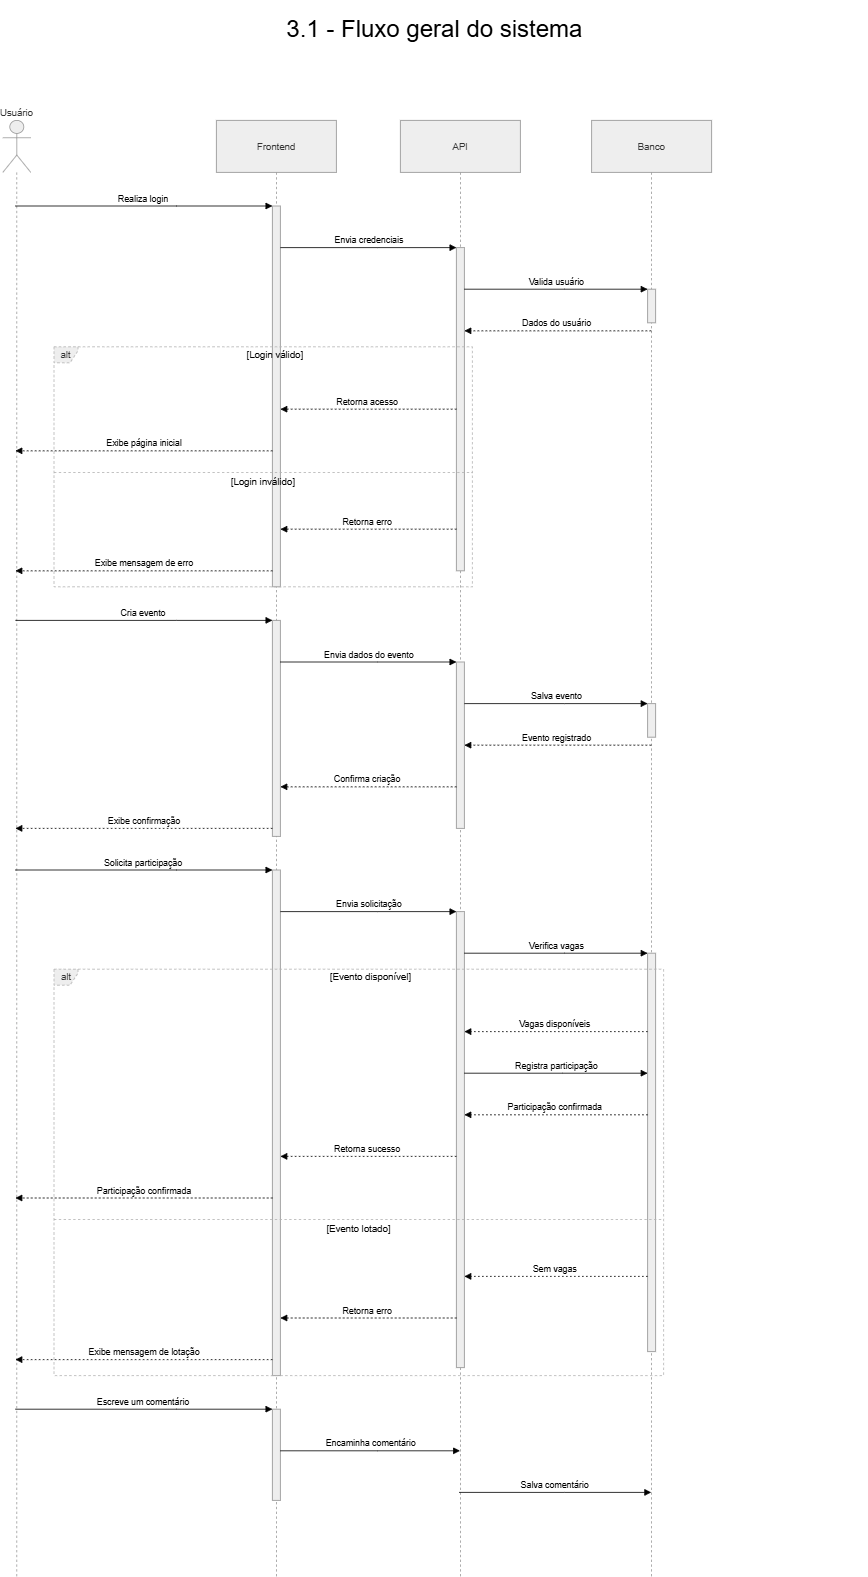

The diagram above was exported from draw.io. Its source (the exported page's mxGraphModel, read from the mxfile embedded in the PNG):
<mxGraphModel dx="2207" dy="1260" grid="1" gridSize="10" guides="1" tooltips="1" connect="1" arrows="1" fold="1" page="1" pageScale="1" pageWidth="827" pageHeight="1169" math="0" shadow="0">
  <root>
    <mxCell id="0" />
    <mxCell id="1" parent="0" />
    <mxCell id="DgDIHEJy3S-4DtVpye5e-1" parent="1" style="shape=umlLifeline;perimeter=lifelinePerimeter;whiteSpace=wrap;container=1;dropTarget=0;collapsible=0;recursiveResize=0;outlineConnect=0;portConstraint=eastwest;newEdgeStyle={&quot;edgeStyle&quot;:&quot;elbowEdgeStyle&quot;,&quot;elbow&quot;:&quot;vertical&quot;,&quot;curved&quot;:0,&quot;rounded&quot;:0};participant=umlActor;verticalAlign=bottom;labelPosition=center;verticalLabelPosition=top;align=center;size=65;fillColor=light-dark(#eeeeee,#1f2020);strokeColor=light-dark(#999999,#cccccc);fontColor=light-dark(#333333,#cccccc);" value="Usuário" vertex="1">
      <mxGeometry height="1820" width="35" x="40" y="180" as="geometry" />
    </mxCell>
    <mxCell id="DgDIHEJy3S-4DtVpye5e-2" parent="1" style="shape=umlLifeline;perimeter=lifelinePerimeter;whiteSpace=wrap;container=1;dropTarget=0;collapsible=0;recursiveResize=0;outlineConnect=0;portConstraint=eastwest;newEdgeStyle={&quot;edgeStyle&quot;:&quot;elbowEdgeStyle&quot;,&quot;elbow&quot;:&quot;vertical&quot;,&quot;curved&quot;:0,&quot;rounded&quot;:0};size=65;fillColor=light-dark(#eeeeee,#1f2020);strokeColor=light-dark(#999999,#cccccc);fontColor=light-dark(#333333,#cccccc);" value="Frontend" vertex="1">
      <mxGeometry height="1820" width="150" x="307" y="180" as="geometry" />
    </mxCell>
    <mxCell id="DgDIHEJy3S-4DtVpye5e-3" parent="DgDIHEJy3S-4DtVpye5e-2" style="points=[];perimeter=orthogonalPerimeter;outlineConnect=0;targetShapes=umlLifeline;portConstraint=eastwest;newEdgeStyle={&quot;edgeStyle&quot;:&quot;elbowEdgeStyle&quot;,&quot;elbow&quot;:&quot;vertical&quot;,&quot;curved&quot;:0,&quot;rounded&quot;:0};fillColor=light-dark(#eeeeee,#1f2020);strokeColor=light-dark(#999999,#cccccc);fontColor=light-dark(#333333,#cccccc);" value="" vertex="1">
      <mxGeometry height="476" width="10" x="70" y="107" as="geometry" />
    </mxCell>
    <mxCell id="DgDIHEJy3S-4DtVpye5e-4" parent="DgDIHEJy3S-4DtVpye5e-2" style="points=[];perimeter=orthogonalPerimeter;outlineConnect=0;targetShapes=umlLifeline;portConstraint=eastwest;newEdgeStyle={&quot;edgeStyle&quot;:&quot;elbowEdgeStyle&quot;,&quot;elbow&quot;:&quot;vertical&quot;,&quot;curved&quot;:0,&quot;rounded&quot;:0};fillColor=light-dark(#eeeeee,#1f2020);strokeColor=light-dark(#999999,#cccccc);fontColor=light-dark(#333333,#cccccc);" value="" vertex="1">
      <mxGeometry height="270" width="10" x="70" y="625" as="geometry" />
    </mxCell>
    <mxCell id="DgDIHEJy3S-4DtVpye5e-5" parent="DgDIHEJy3S-4DtVpye5e-2" style="points=[];perimeter=orthogonalPerimeter;outlineConnect=0;targetShapes=umlLifeline;portConstraint=eastwest;newEdgeStyle={&quot;edgeStyle&quot;:&quot;elbowEdgeStyle&quot;,&quot;elbow&quot;:&quot;vertical&quot;,&quot;curved&quot;:0,&quot;rounded&quot;:0};fillColor=light-dark(#eeeeee,#1f2020);strokeColor=light-dark(#999999,#cccccc);fontColor=light-dark(#333333,#cccccc);" value="" vertex="1">
      <mxGeometry height="632" width="10" x="70" y="937" as="geometry" />
    </mxCell>
    <mxCell id="DgDIHEJy3S-4DtVpye5e-6" parent="DgDIHEJy3S-4DtVpye5e-2" style="points=[];perimeter=orthogonalPerimeter;outlineConnect=0;targetShapes=umlLifeline;portConstraint=eastwest;newEdgeStyle={&quot;edgeStyle&quot;:&quot;elbowEdgeStyle&quot;,&quot;elbow&quot;:&quot;vertical&quot;,&quot;curved&quot;:0,&quot;rounded&quot;:0};fillColor=light-dark(#eeeeee,#1f2020);strokeColor=light-dark(#999999,#cccccc);fontColor=light-dark(#333333,#cccccc);" value="" vertex="1">
      <mxGeometry height="114" width="10" x="70" y="1611" as="geometry" />
    </mxCell>
    <mxCell id="DgDIHEJy3S-4DtVpye5e-7" parent="1" style="shape=umlLifeline;perimeter=lifelinePerimeter;whiteSpace=wrap;container=1;dropTarget=0;collapsible=0;recursiveResize=0;outlineConnect=0;portConstraint=eastwest;newEdgeStyle={&quot;edgeStyle&quot;:&quot;elbowEdgeStyle&quot;,&quot;elbow&quot;:&quot;vertical&quot;,&quot;curved&quot;:0,&quot;rounded&quot;:0};size=65;fillColor=light-dark(#eeeeee,#1f2020);strokeColor=light-dark(#999999,#cccccc);fontColor=light-dark(#333333,#cccccc);" value="API" vertex="1">
      <mxGeometry height="1820" width="150" x="537" y="180" as="geometry" />
    </mxCell>
    <mxCell id="DgDIHEJy3S-4DtVpye5e-8" parent="DgDIHEJy3S-4DtVpye5e-7" style="points=[];perimeter=orthogonalPerimeter;outlineConnect=0;targetShapes=umlLifeline;portConstraint=eastwest;newEdgeStyle={&quot;edgeStyle&quot;:&quot;elbowEdgeStyle&quot;,&quot;elbow&quot;:&quot;vertical&quot;,&quot;curved&quot;:0,&quot;rounded&quot;:0};fillColor=light-dark(#eeeeee,#1f2020);strokeColor=light-dark(#999999,#cccccc);fontColor=light-dark(#333333,#cccccc);" value="" vertex="1">
      <mxGeometry height="404" width="10" x="70" y="159" as="geometry" />
    </mxCell>
    <mxCell id="DgDIHEJy3S-4DtVpye5e-9" parent="DgDIHEJy3S-4DtVpye5e-7" style="points=[];perimeter=orthogonalPerimeter;outlineConnect=0;targetShapes=umlLifeline;portConstraint=eastwest;newEdgeStyle={&quot;edgeStyle&quot;:&quot;elbowEdgeStyle&quot;,&quot;elbow&quot;:&quot;vertical&quot;,&quot;curved&quot;:0,&quot;rounded&quot;:0};fillColor=light-dark(#eeeeee,#1f2020);strokeColor=light-dark(#999999,#cccccc);fontColor=light-dark(#333333,#cccccc);" value="" vertex="1">
      <mxGeometry height="208" width="10" x="70" y="677" as="geometry" />
    </mxCell>
    <mxCell id="DgDIHEJy3S-4DtVpye5e-10" parent="DgDIHEJy3S-4DtVpye5e-7" style="points=[];perimeter=orthogonalPerimeter;outlineConnect=0;targetShapes=umlLifeline;portConstraint=eastwest;newEdgeStyle={&quot;edgeStyle&quot;:&quot;elbowEdgeStyle&quot;,&quot;elbow&quot;:&quot;vertical&quot;,&quot;curved&quot;:0,&quot;rounded&quot;:0};fillColor=light-dark(#eeeeee,#1f2020);strokeColor=light-dark(#999999,#cccccc);fontColor=light-dark(#333333,#cccccc);" value="" vertex="1">
      <mxGeometry height="570" width="10" x="70" y="989" as="geometry" />
    </mxCell>
    <mxCell id="DgDIHEJy3S-4DtVpye5e-11" parent="1" style="shape=umlLifeline;perimeter=lifelinePerimeter;whiteSpace=wrap;container=1;dropTarget=0;collapsible=0;recursiveResize=0;outlineConnect=0;portConstraint=eastwest;newEdgeStyle={&quot;edgeStyle&quot;:&quot;elbowEdgeStyle&quot;,&quot;elbow&quot;:&quot;vertical&quot;,&quot;curved&quot;:0,&quot;rounded&quot;:0};size=65;fillColor=light-dark(#eeeeee,#1f2020);strokeColor=light-dark(#999999,#cccccc);fontColor=light-dark(#333333,#cccccc);" value="Banco" vertex="1">
      <mxGeometry height="1820" width="150" x="776" y="180" as="geometry" />
    </mxCell>
    <mxCell id="DgDIHEJy3S-4DtVpye5e-12" parent="DgDIHEJy3S-4DtVpye5e-11" style="points=[];perimeter=orthogonalPerimeter;outlineConnect=0;targetShapes=umlLifeline;portConstraint=eastwest;newEdgeStyle={&quot;edgeStyle&quot;:&quot;elbowEdgeStyle&quot;,&quot;elbow&quot;:&quot;vertical&quot;,&quot;curved&quot;:0,&quot;rounded&quot;:0};fillColor=light-dark(#eeeeee,#1f2020);strokeColor=light-dark(#999999,#cccccc);fontColor=light-dark(#333333,#cccccc);" value="" vertex="1">
      <mxGeometry height="42" width="10" x="70" y="211" as="geometry" />
    </mxCell>
    <mxCell id="DgDIHEJy3S-4DtVpye5e-13" parent="DgDIHEJy3S-4DtVpye5e-11" style="points=[];perimeter=orthogonalPerimeter;outlineConnect=0;targetShapes=umlLifeline;portConstraint=eastwest;newEdgeStyle={&quot;edgeStyle&quot;:&quot;elbowEdgeStyle&quot;,&quot;elbow&quot;:&quot;vertical&quot;,&quot;curved&quot;:0,&quot;rounded&quot;:0};fillColor=light-dark(#eeeeee,#1f2020);strokeColor=light-dark(#999999,#cccccc);fontColor=light-dark(#333333,#cccccc);" value="" vertex="1">
      <mxGeometry height="42" width="10" x="70" y="729" as="geometry" />
    </mxCell>
    <mxCell id="DgDIHEJy3S-4DtVpye5e-14" parent="DgDIHEJy3S-4DtVpye5e-11" style="points=[];perimeter=orthogonalPerimeter;outlineConnect=0;targetShapes=umlLifeline;portConstraint=eastwest;newEdgeStyle={&quot;edgeStyle&quot;:&quot;elbowEdgeStyle&quot;,&quot;elbow&quot;:&quot;vertical&quot;,&quot;curved&quot;:0,&quot;rounded&quot;:0};fillColor=light-dark(#eeeeee,#1f2020);strokeColor=light-dark(#999999,#cccccc);fontColor=light-dark(#333333,#cccccc);" value="" vertex="1">
      <mxGeometry height="498" width="10" x="70" y="1041" as="geometry" />
    </mxCell>
    <mxCell id="DgDIHEJy3S-4DtVpye5e-16" parent="1" style="shape=umlFrame;dashed=1;pointerEvents=0;dropTarget=0;strokeColor=#B3B3B3;height=20;width=30;fillColor=light-dark(#eeeeee,#1f2020);fontColor=light-dark(#333333,#cccccc);" value="alt" vertex="1">
      <mxGeometry height="300" width="523" x="104" y="463" as="geometry" />
    </mxCell>
    <mxCell id="DgDIHEJy3S-4DtVpye5e-17" parent="DgDIHEJy3S-4DtVpye5e-16" style="text;strokeColor=none;fillColor=none;align=center;verticalAlign=middle;whiteSpace=wrap;" value="[Login válido]" vertex="1">
      <mxGeometry height="20" width="493" x="30" as="geometry" />
    </mxCell>
    <mxCell id="DgDIHEJy3S-4DtVpye5e-18" parent="DgDIHEJy3S-4DtVpye5e-16" style="shape=line;dashed=1;whiteSpace=wrap;verticalAlign=top;labelPosition=center;verticalLabelPosition=middle;align=center;strokeColor=#B3B3B3;" value="[Login inválido]" vertex="1">
      <mxGeometry height="4" width="523" y="155" as="geometry" />
    </mxCell>
    <mxCell id="DgDIHEJy3S-4DtVpye5e-19" parent="1" style="shape=umlFrame;dashed=1;pointerEvents=0;dropTarget=0;strokeColor=#B3B3B3;height=20;width=30;fillColor=light-dark(#eeeeee,#1f2020);fontColor=light-dark(#333333,#cccccc);" value="alt" vertex="1">
      <mxGeometry height="508" width="762" x="104" y="1241" as="geometry" />
    </mxCell>
    <mxCell id="DgDIHEJy3S-4DtVpye5e-20" parent="DgDIHEJy3S-4DtVpye5e-19" style="text;strokeColor=none;fillColor=none;align=center;verticalAlign=middle;whiteSpace=wrap;" value="[Evento disponível]" vertex="1">
      <mxGeometry height="20" width="732" x="30" as="geometry" />
    </mxCell>
    <mxCell id="DgDIHEJy3S-4DtVpye5e-21" parent="DgDIHEJy3S-4DtVpye5e-19" style="shape=line;dashed=1;whiteSpace=wrap;verticalAlign=top;labelPosition=center;verticalLabelPosition=middle;align=center;strokeColor=#B3B3B3;" value="[Evento lotado]" vertex="1">
      <mxGeometry height="4" width="762" y="311" as="geometry" />
    </mxCell>
    <mxCell id="DgDIHEJy3S-4DtVpye5e-22" edge="1" parent="1" source="DgDIHEJy3S-4DtVpye5e-1" style="verticalAlign=bottom;edgeStyle=elbowEdgeStyle;elbow=vertical;curved=0;rounded=0;endArrow=block;" target="DgDIHEJy3S-4DtVpye5e-3" value="Realiza login">
      <mxGeometry relative="1" as="geometry">
        <Array as="points">
          <mxPoint x="257" y="287" />
        </Array>
      </mxGeometry>
    </mxCell>
    <mxCell id="DgDIHEJy3S-4DtVpye5e-23" edge="1" parent="1" source="DgDIHEJy3S-4DtVpye5e-3" style="verticalAlign=bottom;edgeStyle=elbowEdgeStyle;elbow=vertical;curved=0;rounded=0;endArrow=block;" target="DgDIHEJy3S-4DtVpye5e-8" value="Envia credenciais">
      <mxGeometry relative="1" as="geometry">
        <Array as="points">
          <mxPoint x="508" y="339" />
        </Array>
      </mxGeometry>
    </mxCell>
    <mxCell id="DgDIHEJy3S-4DtVpye5e-24" edge="1" parent="1" source="DgDIHEJy3S-4DtVpye5e-8" style="verticalAlign=bottom;edgeStyle=elbowEdgeStyle;elbow=vertical;curved=0;rounded=0;endArrow=block;" target="DgDIHEJy3S-4DtVpye5e-12" value="Valida usuário">
      <mxGeometry relative="1" as="geometry">
        <Array as="points">
          <mxPoint x="742" y="391" />
        </Array>
      </mxGeometry>
    </mxCell>
    <mxCell id="DgDIHEJy3S-4DtVpye5e-25" edge="1" parent="1" source="DgDIHEJy3S-4DtVpye5e-11" style="verticalAlign=bottom;edgeStyle=elbowEdgeStyle;elbow=vertical;curved=0;rounded=0;dashed=1;dashPattern=2 3;endArrow=block;" target="DgDIHEJy3S-4DtVpye5e-8" value="Dados do usuário">
      <mxGeometry relative="1" as="geometry">
        <Array as="points">
          <mxPoint x="743" y="443" />
        </Array>
      </mxGeometry>
    </mxCell>
    <mxCell id="DgDIHEJy3S-4DtVpye5e-26" edge="1" parent="1" source="DgDIHEJy3S-4DtVpye5e-8" style="verticalAlign=bottom;edgeStyle=elbowEdgeStyle;elbow=vertical;curved=0;rounded=0;dashed=1;dashPattern=2 3;endArrow=block;" target="DgDIHEJy3S-4DtVpye5e-3" value="Retorna acesso">
      <mxGeometry relative="1" as="geometry">
        <Array as="points">
          <mxPoint x="509" y="541" />
        </Array>
      </mxGeometry>
    </mxCell>
    <mxCell id="DgDIHEJy3S-4DtVpye5e-27" edge="1" parent="1" source="DgDIHEJy3S-4DtVpye5e-3" style="verticalAlign=bottom;edgeStyle=elbowEdgeStyle;elbow=vertical;curved=0;rounded=0;dashed=1;dashPattern=2 3;endArrow=block;" target="DgDIHEJy3S-4DtVpye5e-1" value="Exibe página inicial">
      <mxGeometry relative="1" as="geometry">
        <Array as="points">
          <mxPoint x="258" y="593" />
        </Array>
      </mxGeometry>
    </mxCell>
    <mxCell id="DgDIHEJy3S-4DtVpye5e-28" edge="1" parent="1" source="DgDIHEJy3S-4DtVpye5e-8" style="verticalAlign=bottom;edgeStyle=elbowEdgeStyle;elbow=vertical;curved=0;rounded=0;dashed=1;dashPattern=2 3;endArrow=block;" target="DgDIHEJy3S-4DtVpye5e-3" value="Retorna erro">
      <mxGeometry relative="1" as="geometry">
        <Array as="points">
          <mxPoint x="509" y="691" />
        </Array>
      </mxGeometry>
    </mxCell>
    <mxCell id="DgDIHEJy3S-4DtVpye5e-29" edge="1" parent="1" source="DgDIHEJy3S-4DtVpye5e-3" style="verticalAlign=bottom;edgeStyle=elbowEdgeStyle;elbow=vertical;curved=0;rounded=0;dashed=1;dashPattern=2 3;endArrow=block;" target="DgDIHEJy3S-4DtVpye5e-1" value="Exibe mensagem de erro">
      <mxGeometry relative="1" as="geometry">
        <Array as="points">
          <mxPoint x="258" y="743" />
        </Array>
      </mxGeometry>
    </mxCell>
    <mxCell id="DgDIHEJy3S-4DtVpye5e-30" edge="1" parent="1" source="DgDIHEJy3S-4DtVpye5e-1" style="verticalAlign=bottom;edgeStyle=elbowEdgeStyle;elbow=vertical;curved=0;rounded=0;endArrow=block;" target="DgDIHEJy3S-4DtVpye5e-4" value="Cria evento">
      <mxGeometry relative="1" as="geometry">
        <Array as="points">
          <mxPoint x="257" y="805" />
        </Array>
      </mxGeometry>
    </mxCell>
    <mxCell id="DgDIHEJy3S-4DtVpye5e-31" edge="1" parent="1" source="DgDIHEJy3S-4DtVpye5e-4" style="verticalAlign=bottom;edgeStyle=elbowEdgeStyle;elbow=vertical;curved=0;rounded=0;endArrow=block;" target="DgDIHEJy3S-4DtVpye5e-9" value="Envia dados do evento">
      <mxGeometry relative="1" as="geometry">
        <Array as="points">
          <mxPoint x="508" y="857" />
        </Array>
      </mxGeometry>
    </mxCell>
    <mxCell id="DgDIHEJy3S-4DtVpye5e-32" edge="1" parent="1" source="DgDIHEJy3S-4DtVpye5e-9" style="verticalAlign=bottom;edgeStyle=elbowEdgeStyle;elbow=vertical;curved=0;rounded=0;endArrow=block;" target="DgDIHEJy3S-4DtVpye5e-13" value="Salva evento">
      <mxGeometry relative="1" as="geometry">
        <Array as="points">
          <mxPoint x="742" y="909" />
        </Array>
      </mxGeometry>
    </mxCell>
    <mxCell id="DgDIHEJy3S-4DtVpye5e-33" edge="1" parent="1" source="DgDIHEJy3S-4DtVpye5e-11" style="verticalAlign=bottom;edgeStyle=elbowEdgeStyle;elbow=vertical;curved=0;rounded=0;dashed=1;dashPattern=2 3;endArrow=block;" target="DgDIHEJy3S-4DtVpye5e-9" value="Evento registrado">
      <mxGeometry relative="1" as="geometry">
        <Array as="points">
          <mxPoint x="743" y="961" />
        </Array>
      </mxGeometry>
    </mxCell>
    <mxCell id="DgDIHEJy3S-4DtVpye5e-34" edge="1" parent="1" source="DgDIHEJy3S-4DtVpye5e-9" style="verticalAlign=bottom;edgeStyle=elbowEdgeStyle;elbow=vertical;curved=0;rounded=0;dashed=1;dashPattern=2 3;endArrow=block;" target="DgDIHEJy3S-4DtVpye5e-4" value="Confirma criação">
      <mxGeometry relative="1" as="geometry">
        <Array as="points">
          <mxPoint x="509" y="1013" />
        </Array>
      </mxGeometry>
    </mxCell>
    <mxCell id="DgDIHEJy3S-4DtVpye5e-35" edge="1" parent="1" source="DgDIHEJy3S-4DtVpye5e-4" style="verticalAlign=bottom;edgeStyle=elbowEdgeStyle;elbow=vertical;curved=0;rounded=0;dashed=1;dashPattern=2 3;endArrow=block;" target="DgDIHEJy3S-4DtVpye5e-1" value="Exibe confirmação">
      <mxGeometry relative="1" as="geometry">
        <Array as="points">
          <mxPoint x="258" y="1065" />
        </Array>
      </mxGeometry>
    </mxCell>
    <mxCell id="DgDIHEJy3S-4DtVpye5e-36" edge="1" parent="1" source="DgDIHEJy3S-4DtVpye5e-1" style="verticalAlign=bottom;edgeStyle=elbowEdgeStyle;elbow=vertical;curved=0;rounded=0;endArrow=block;" target="DgDIHEJy3S-4DtVpye5e-5" value="Solicita participação">
      <mxGeometry relative="1" as="geometry">
        <Array as="points">
          <mxPoint x="257" y="1117" />
        </Array>
      </mxGeometry>
    </mxCell>
    <mxCell id="DgDIHEJy3S-4DtVpye5e-37" edge="1" parent="1" source="DgDIHEJy3S-4DtVpye5e-5" style="verticalAlign=bottom;edgeStyle=elbowEdgeStyle;elbow=vertical;curved=0;rounded=0;endArrow=block;" target="DgDIHEJy3S-4DtVpye5e-10" value="Envia solicitação">
      <mxGeometry relative="1" as="geometry">
        <Array as="points">
          <mxPoint x="508" y="1169" />
        </Array>
      </mxGeometry>
    </mxCell>
    <mxCell id="DgDIHEJy3S-4DtVpye5e-38" edge="1" parent="1" source="DgDIHEJy3S-4DtVpye5e-10" style="verticalAlign=bottom;edgeStyle=elbowEdgeStyle;elbow=vertical;curved=0;rounded=0;endArrow=block;" target="DgDIHEJy3S-4DtVpye5e-14" value="Verifica vagas">
      <mxGeometry relative="1" as="geometry">
        <Array as="points">
          <mxPoint x="742" y="1221" />
        </Array>
      </mxGeometry>
    </mxCell>
    <mxCell id="DgDIHEJy3S-4DtVpye5e-39" edge="1" parent="1" source="DgDIHEJy3S-4DtVpye5e-14" style="verticalAlign=bottom;edgeStyle=elbowEdgeStyle;elbow=vertical;curved=0;rounded=0;dashed=1;dashPattern=2 3;endArrow=block;" target="DgDIHEJy3S-4DtVpye5e-10" value="Vagas disponíveis">
      <mxGeometry relative="1" as="geometry">
        <Array as="points">
          <mxPoint x="743" y="1319" />
        </Array>
      </mxGeometry>
    </mxCell>
    <mxCell id="DgDIHEJy3S-4DtVpye5e-40" edge="1" parent="1" source="DgDIHEJy3S-4DtVpye5e-10" style="verticalAlign=bottom;edgeStyle=elbowEdgeStyle;elbow=vertical;curved=0;rounded=0;endArrow=block;" target="DgDIHEJy3S-4DtVpye5e-14" value="Registra participação">
      <mxGeometry relative="1" as="geometry">
        <Array as="points">
          <mxPoint x="740" y="1371" />
        </Array>
      </mxGeometry>
    </mxCell>
    <mxCell id="DgDIHEJy3S-4DtVpye5e-41" edge="1" parent="1" source="DgDIHEJy3S-4DtVpye5e-14" style="verticalAlign=bottom;edgeStyle=elbowEdgeStyle;elbow=vertical;curved=0;rounded=0;dashed=1;dashPattern=2 3;endArrow=block;" target="DgDIHEJy3S-4DtVpye5e-10" value="Participação confirmada">
      <mxGeometry relative="1" as="geometry">
        <Array as="points">
          <mxPoint x="743" y="1423" />
        </Array>
      </mxGeometry>
    </mxCell>
    <mxCell id="DgDIHEJy3S-4DtVpye5e-42" edge="1" parent="1" source="DgDIHEJy3S-4DtVpye5e-10" style="verticalAlign=bottom;edgeStyle=elbowEdgeStyle;elbow=vertical;curved=0;rounded=0;dashed=1;dashPattern=2 3;endArrow=block;" target="DgDIHEJy3S-4DtVpye5e-5" value="Retorna sucesso">
      <mxGeometry relative="1" as="geometry">
        <Array as="points">
          <mxPoint x="509" y="1475" />
        </Array>
      </mxGeometry>
    </mxCell>
    <mxCell id="DgDIHEJy3S-4DtVpye5e-43" edge="1" parent="1" source="DgDIHEJy3S-4DtVpye5e-5" style="verticalAlign=bottom;edgeStyle=elbowEdgeStyle;elbow=vertical;curved=0;rounded=0;dashed=1;dashPattern=2 3;endArrow=block;" target="DgDIHEJy3S-4DtVpye5e-1" value="Participação confirmada">
      <mxGeometry relative="1" as="geometry">
        <Array as="points">
          <mxPoint x="258" y="1527" />
        </Array>
      </mxGeometry>
    </mxCell>
    <mxCell id="DgDIHEJy3S-4DtVpye5e-44" edge="1" parent="1" source="DgDIHEJy3S-4DtVpye5e-14" style="verticalAlign=bottom;edgeStyle=elbowEdgeStyle;elbow=vertical;curved=0;rounded=0;dashed=1;dashPattern=2 3;endArrow=block;" target="DgDIHEJy3S-4DtVpye5e-10" value="Sem vagas">
      <mxGeometry relative="1" as="geometry">
        <Array as="points">
          <mxPoint x="743" y="1625" />
        </Array>
      </mxGeometry>
    </mxCell>
    <mxCell id="DgDIHEJy3S-4DtVpye5e-45" edge="1" parent="1" source="DgDIHEJy3S-4DtVpye5e-10" style="verticalAlign=bottom;edgeStyle=elbowEdgeStyle;elbow=vertical;curved=0;rounded=0;dashed=1;dashPattern=2 3;endArrow=block;" target="DgDIHEJy3S-4DtVpye5e-5" value="Retorna erro">
      <mxGeometry relative="1" as="geometry">
        <Array as="points">
          <mxPoint x="509" y="1677" />
        </Array>
      </mxGeometry>
    </mxCell>
    <mxCell id="DgDIHEJy3S-4DtVpye5e-46" edge="1" parent="1" source="DgDIHEJy3S-4DtVpye5e-5" style="verticalAlign=bottom;edgeStyle=elbowEdgeStyle;elbow=vertical;curved=0;rounded=0;dashed=1;dashPattern=2 3;endArrow=block;" target="DgDIHEJy3S-4DtVpye5e-1" value="Exibe mensagem de lotação">
      <mxGeometry relative="1" as="geometry">
        <Array as="points">
          <mxPoint x="258" y="1729" />
        </Array>
      </mxGeometry>
    </mxCell>
    <mxCell id="DgDIHEJy3S-4DtVpye5e-47" edge="1" parent="1" source="DgDIHEJy3S-4DtVpye5e-1" style="verticalAlign=bottom;edgeStyle=elbowEdgeStyle;elbow=vertical;curved=0;rounded=0;endArrow=block;" target="DgDIHEJy3S-4DtVpye5e-6" value="Escreve um comentário">
      <mxGeometry relative="1" as="geometry">
        <Array as="points">
          <mxPoint x="257" y="1791" />
        </Array>
      </mxGeometry>
    </mxCell>
    <mxCell id="DgDIHEJy3S-4DtVpye5e-48" edge="1" parent="1" source="DgDIHEJy3S-4DtVpye5e-6" style="verticalAlign=bottom;edgeStyle=elbowEdgeStyle;elbow=vertical;curved=0;rounded=0;endArrow=block;" target="DgDIHEJy3S-4DtVpye5e-7" value="Encaminha comentário">
      <mxGeometry relative="1" as="geometry">
        <Array as="points">
          <mxPoint x="508" y="1843" />
        </Array>
      </mxGeometry>
    </mxCell>
    <mxCell id="DgDIHEJy3S-4DtVpye5e-49" edge="1" parent="1" source="DgDIHEJy3S-4DtVpye5e-7" style="verticalAlign=bottom;edgeStyle=elbowEdgeStyle;elbow=vertical;curved=0;rounded=0;endArrow=block;" target="DgDIHEJy3S-4DtVpye5e-11" value="Salva comentário">
      <mxGeometry relative="1" as="geometry">
        <Array as="points">
          <mxPoint x="742" y="1895" />
        </Array>
      </mxGeometry>
    </mxCell>
    <mxCell id="fjHIf6cWmabxywuh7O9T-1" parent="1" style="text;html=1;whiteSpace=wrap;strokeColor=none;fillColor=none;align=center;verticalAlign=middle;rounded=0;" value="&lt;font style=&quot;font-size: 30px;&quot;&gt;3.1 - Fluxo geral do sistema&lt;/font&gt;" vertex="1">
      <mxGeometry height="70" width="1080" x="40" y="30" as="geometry" />
    </mxCell>
  </root>
</mxGraphModel>